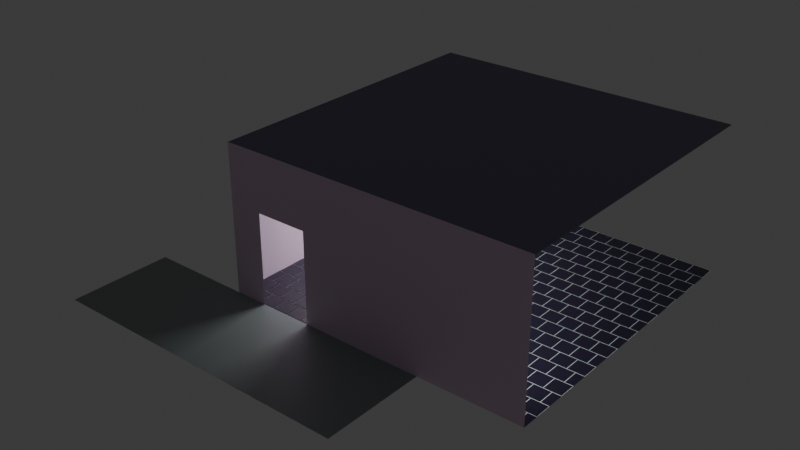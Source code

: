 # Source: cafe.blend  (saved by Blender 4.0.36; exported with 4.5.12 LTS)
import bpy
from mathutils import Matrix  # noqa: F401  (used for matrix-valued properties, if any)

bpy.ops.wm.read_factory_settings(use_empty=True)
scene = bpy.context.scene
scene.name = 'Scene'

# ---- collections
col_collection = bpy.data.collections.new('Collection'); scene.collection.children.link(col_collection)
col_walls = bpy.data.collections.new('walls'); scene.collection.children.link(col_walls)
col_floor = bpy.data.collections.new('floor'); scene.collection.children.link(col_floor)

# ---- materials (node trees are filled in below, after node groups)
mat_door = bpy.data.materials.new('door')
mat_ceiling = bpy.data.materials.new('ceiling')
mat_window = bpy.data.materials.new('window')
mat_wall = bpy.data.materials.new('wall')
mat_floor = bpy.data.materials.new('floor')
mat_outside = bpy.data.materials.new('outside')

# ---- material node trees
mat_door.use_nodes = True; mat_door.node_tree.nodes.clear()
_N = mat_door.node_tree.nodes; _L = mat_door.node_tree.links
n0 = _N.new('ShaderNodeBsdfPrincipled'); n0.name = 'Principled BSDF'; n0.location = (10, 300)
n0.inputs[0].default_value = (0.9119, 0.8285, 1.0, 1.0)
n0.inputs[3].default_value = 1.45
n1 = _N.new('ShaderNodeOutputMaterial'); n1.name = 'Material Output'; n1.location = (300, 300)
_L.new(n0.outputs[0], n1.inputs[0])
n1.is_active_output = True
mat_ceiling.use_nodes = True; mat_ceiling.node_tree.nodes.clear()
_N = mat_ceiling.node_tree.nodes; _L = mat_ceiling.node_tree.links
n0 = _N.new('ShaderNodeBsdfPrincipled'); n0.name = 'Principled BSDF'; n0.location = (10, 300)
n0.inputs[0].default_value = (0.1585, 0.1499, 0.2412, 1.0)
n0.inputs[3].default_value = 1.45
n1 = _N.new('ShaderNodeOutputMaterial'); n1.name = 'Material Output'; n1.location = (300, 300)
_L.new(n0.outputs[0], n1.inputs[0])
n1.is_active_output = True
mat_window.use_nodes = True; mat_window.node_tree.nodes.clear()
_N = mat_window.node_tree.nodes; _L = mat_window.node_tree.links
n0 = _N.new('ShaderNodeBsdfPrincipled'); n0.name = 'Principled BSDF'; n0.location = (10, 300)
n0.inputs[3].default_value = 1.45
n0.inputs[28].default_value = 9.8
n1 = _N.new('ShaderNodeOutputMaterial'); n1.name = 'Material Output'; n1.location = (300, 300)
_L.new(n0.outputs[0], n1.inputs[0])
n1.is_active_output = True
mat_wall.use_nodes = True; mat_wall.node_tree.nodes.clear()
_N = mat_wall.node_tree.nodes; _L = mat_wall.node_tree.links
n0 = _N.new('ShaderNodeBsdfPrincipled'); n0.name = 'Principled BSDF'; n0.location = (10, 300)
n0.inputs[0].default_value = (0.8008, 0.6101, 0.7774, 1.0)
n0.inputs[3].default_value = 1.45
n1 = _N.new('ShaderNodeOutputMaterial'); n1.name = 'Material Output'; n1.location = (300, 300)
_L.new(n0.outputs[0], n1.inputs[0])
n1.is_active_output = True
mat_floor.use_nodes = True; mat_floor.node_tree.nodes.clear()
_N = mat_floor.node_tree.nodes; _L = mat_floor.node_tree.links
n0 = _N.new('ShaderNodeOutputMaterial'); n0.name = 'Material Output'; n0.location = (920, 300)
n1 = _N.new('ShaderNodeRGB'); n1.name = 'RGB'; n1.location = (-959, 205)
n1.outputs[0].default_value = (0.01894, 0.01592, 0.0331, 1.0)
n2 = _N.new('ShaderNodeRGB'); n2.name = 'RGB.001'; n2.location = (-970, 5)
n2.outputs[0].default_value = (0.811, 0.9331, 0.9331, 1.0)
n3 = _N.new('ShaderNodeTexBrick'); n3.name = 'Brick Texture'; n3.location = (-746, 210)
n3.inputs[4].default_value = 6.0
n3.inputs[6].default_value = 0.2
n3.inputs[7].default_value = 0.1
n3.inputs[8].default_value = 1.0
n3.inputs[9].default_value = 1.0
n4 = _N.new('ShaderNodeTexNoise'); n4.name = 'Noise Texture'; n4.location = (-450, -233)
n4.inputs[2].default_value = 145.3
n4.inputs[3].default_value = 15.0
n4.inputs[4].default_value = 0.5917
n4.inputs[5].default_value = 1.4
n4.inputs[8].default_value = -0.6
n5 = _N.new('ShaderNodeValToRGB'); n5.name = 'Color Ramp.001'; n5.location = (-242, -230)
n5.color_ramp.interpolation = 'EASE'
while len(n5.color_ramp.elements) > 1: n5.color_ramp.elements.remove(n5.color_ramp.elements[-1])
n5.color_ramp.elements[0].position = 0.5636; n5.color_ramp.elements[0].color = (0.4306, 0.4306, 0.4306, 1.0)
_e = n5.color_ramp.elements.new(0.7136); _e.color = (1.0, 1.0, 1.0, 1.0)
n6 = _N.new('ShaderNodeMix'); n6.name = 'Mix'; n6.location = (90, -51)
n6.data_type = 'RGBA'
n6.blend_type = 'MULTIPLY'
n6.inputs[0].default_value = 1.0
n7 = _N.new('ShaderNodeValToRGB'); n7.name = 'Color Ramp'; n7.location = (-488, -11)
while len(n7.color_ramp.elements) > 1: n7.color_ramp.elements.remove(n7.color_ramp.elements[-1])
n7.color_ramp.elements[0].position = 0.3864; n7.color_ramp.elements[0].color = (0.0, 0.0, 0.0, 1.0)
_e = n7.color_ramp.elements.new(1.0); _e.color = (1.0, 1.0, 1.0, 1.0)
n8 = _N.new('ShaderNodeBump'); n8.name = 'Bump'; n8.location = (385, -93)
n8.invert = True
n8.inputs[1].default_value = 0.9
n8.inputs[2].default_value = 1.0
n9 = _N.new('ShaderNodeValToRGB'); n9.name = 'Color Ramp.002'; n9.location = (259, 150)
n9.color_ramp.interpolation = 'CONSTANT'
while len(n9.color_ramp.elements) > 1: n9.color_ramp.elements.remove(n9.color_ramp.elements[-1])
n9.color_ramp.elements[0].position = 0.0; n9.color_ramp.elements[0].color = (0.2299, 0.2299, 0.2299, 1.0)
_e = n9.color_ramp.elements.new(0.1182); _e.color = (0.5126, 0.5126, 0.5126, 1.0)
n10 = _N.new('ShaderNodeBsdfPrincipled'); n10.name = 'Principled BSDF'; n10.location = (630, 300)
n10.inputs[3].default_value = 1.45
_L.new(n3.outputs[0], n10.inputs[0])
_L.new(n1.outputs[0], n3.inputs[1])
_L.new(n1.outputs[0], n3.inputs[2])
_L.new(n2.outputs[0], n3.inputs[3])
_L.new(n3.outputs[0], n7.inputs[0])
_L.new(n8.outputs[0], n10.inputs[5])
_L.new(n6.outputs[2], n8.inputs[3])
_L.new(n7.outputs[0], n6.inputs[6])
_L.new(n5.outputs[0], n6.inputs[7])
_L.new(n4.outputs[0], n5.inputs[0])
_L.new(n9.outputs[0], n10.inputs[2])
_L.new(n6.outputs[2], n9.inputs[0])
_L.new(n10.outputs[0], n0.inputs[0])
n0.is_active_output = True
mat_outside.use_nodes = True; mat_outside.node_tree.nodes.clear()
_N = mat_outside.node_tree.nodes; _L = mat_outside.node_tree.links
n0 = _N.new('ShaderNodeBsdfPrincipled'); n0.name = 'Principled BSDF'; n0.location = (10, 300)
n0.inputs[0].default_value = (0.2818, 0.3212, 0.3136, 1.0)
n0.inputs[3].default_value = 1.45
n1 = _N.new('ShaderNodeOutputMaterial'); n1.name = 'Material Output'; n1.location = (300, 300)
_L.new(n0.outputs[0], n1.inputs[0])
n1.is_active_output = True

# ---- world
world_world = bpy.data.worlds.new('World'); scene.world = world_world
world_world.use_nodes = True; world_world.node_tree.nodes.clear()
_N = world_world.node_tree.nodes; _L = world_world.node_tree.links
n0 = _N.new('ShaderNodeOutputWorld'); n0.name = 'World Output'; n0.location = (300, 300)
n1 = _N.new('ShaderNodeBackground'); n1.name = 'Background'; n1.location = (10, 300)
n1.inputs[0].default_value = (0.05088, 0.05088, 0.05088, 1.0)
_L.new(n1.outputs[0], n0.inputs[0])
n0.is_active_output = True
world_world.color = (0.05088, 0.05088, 0.05088)
world_world.use_sun_shadow = False
world_world.sun_shadow_jitter_overblur = 0.0

# ---- lights
light_area = bpy.data.lights.new('Area', 'AREA')
light_area.transmission_factor = 0.0
light_area.energy = 129.5
light_area.shadow_maximum_resolution = 0.006
light_area.use_absolute_resolution = True
light_area.shape = 'RECTANGLE'
light_area.size = 1.66
light_area.size_y = 0.31

# ---- meshes
me_cube_001 = bpy.data.meshes.new('Cube.001')
me_cube_001.from_pydata([(-3.956, -0.3914, 0.0), (-3.956, -0.3914, 1.1), (-3.956, 0.3914, 0.0), (-3.956, 0.3914, 1.1), (3.956, -0.3914, 0.0), (3.956, -0.3914, 1.1), (3.956, 0.3914, 0.0), (3.956, 0.3914, 1.1), (-3.956, -0.3914, 1.166), (-3.956, 0.3914, 1.166), (3.956, -0.3914, 1.166), (3.956, 0.3914, 1.166), (3.956, -2.699, 1.1), (-3.956, -2.699, 1.1), (3.956, -2.699, 1.166), (-3.956, -2.699, 1.166), (-3.956, 1.153, 1.1), (3.956, 1.153, 1.1), (-3.956, 1.153, 1.166), (3.956, 1.153, 1.166), (4.178, 0.3914, 1.1), (4.178, -0.3914, 1.1), (4.178, 0.3914, 1.166), (4.178, -0.3914, 1.166), (4.178, -2.699, 1.1), (4.178, -2.699, 1.166), (4.178, 1.153, 1.166), (4.178, 1.153, 1.1), (-4.178, -0.3914, 1.1), (-4.178, 0.3914, 1.1), (-4.178, -0.3914, 1.166), (-4.178, 0.3914, 1.166), (-4.178, -2.699, 1.166), (-4.178, -2.699, 1.1), (-4.178, 1.153, 1.1), (-4.178, 1.153, 1.166)], [], [(0, 1, 3, 2), (2, 3, 7, 6), (6, 7, 5, 4), (4, 5, 1, 0), (2, 6, 4, 0), (10, 8, 15, 14), (11, 9, 8, 10), (9, 11, 19, 18), (7, 17, 27, 20), (15, 8, 30, 32), (13, 12, 14, 15), (1, 5, 12, 13), (12, 5, 21, 24), (3, 1, 28, 29), (17, 16, 18, 19), (18, 16, 34, 35), (7, 3, 16, 17), (5, 7, 20, 21), (21, 20, 22, 23), (21, 23, 25, 24), (22, 20, 27, 26), (14, 12, 24, 25), (17, 19, 26, 27), (11, 10, 23, 22), (10, 14, 25, 23), (19, 11, 22, 26), (29, 28, 30, 31), (30, 28, 33, 32), (29, 31, 35, 34), (9, 18, 35, 31), (1, 13, 33, 28), (16, 3, 29, 34), (8, 9, 31, 30), (13, 15, 32, 33)])
_uv = me_cube_001.uv_layers.new(name='UVMap')
_uv.uv.foreach_set('vector', [0.375, 0.0, 0.625, 0.0, 0.625, 0.25, 0.375, 0.25, 0.375, 0.25, 0.625, 0.25, 0.625, 0.5, 0.375, 0.5, 0.375, 0.5, 0.625, 0.5, 0.625, 0.75, 0.375, 0.75, 0.375, 0.75, 0.625, 0.75, 0.625, 1.0, 0.375, 1.0, 0.125, 0.5, 0.375, 0.5, 0.375, 0.75, 0.125, 0.75, 0.625, 0.75, 0.875, 0.75, 0.875, 0.75, 0.625, 0.75, 0.625, 0.5, 0.875, 0.5, 0.875, 0.75, 0.625, 0.75, 0.875, 0.5, 0.625, 0.5, 0.625, 0.5, 0.875, 0.5, 0.625, 0.5, 0.625, 0.5, 0.625, 0.5, 0.625, 0.5, 0.875, 0.75, 0.875, 0.75, 0.875, 0.75, 0.875, 0.75, 0.625, 1.0, 0.625, 0.75, 0.625, 0.75, 0.625, 1.0, 0.625, 1.0, 0.625, 0.75, 0.625, 0.75, 0.625, 1.0, 0.625, 0.75, 0.625, 0.75, 0.625, 0.75, 0.625, 0.75, 0.625, 0.25, 0.625, 0.0, 0.625, 0.0, 0.625, 0.25, 0.625, 0.5, 0.625, 0.25, 0.625, 0.25, 0.625, 0.5, 0.625, 0.25, 0.625, 0.25, 0.625, 0.25, 0.625, 0.25, 0.625, 0.5, 0.625, 0.25, 0.625, 0.25, 0.625, 0.5, 0.625, 0.75, 0.625, 0.5, 0.625, 0.5, 0.625, 0.75, 0.625, 0.75, 0.625, 0.5, 0.625, 0.5, 0.625, 0.75, 0.625, 0.75, 0.625, 0.75, 0.625, 0.75, 0.625, 0.75, 0.625, 0.5, 0.625, 0.5, 0.625, 0.5, 0.625, 0.5, 0.625, 0.75, 0.625, 0.75, 0.625, 0.75, 0.625, 0.75, 0.625, 0.5, 0.625, 0.5, 0.625, 0.5, 0.625, 0.5, 0.625, 0.5, 0.625, 0.75, 0.625, 0.75, 0.625, 0.5, 0.625, 0.75, 0.625, 0.75, 0.625, 0.75, 0.625, 0.75, 0.625, 0.5, 0.625, 0.5, 0.625, 0.5, 0.625, 0.5, 0.625, 0.25, 0.625, 0.0, 0.625, 0.0, 0.625, 0.25, 0.625, 0.0, 0.625, 0.0, 0.625, 0.0, 0.625, 0.0, 0.625, 0.25, 0.625, 0.25, 0.625, 0.25, 0.625, 0.25, 0.875, 0.5, 0.875, 0.5, 0.875, 0.5, 0.875, 0.5, 0.625, 1.0, 0.625, 1.0, 0.625, 1.0, 0.625, 1.0, 0.625, 0.25, 0.625, 0.25, 0.625, 0.25, 0.625, 0.25, 0.875, 0.75, 0.875, 0.5, 0.875, 0.5, 0.875, 0.75, 0.625, 1.0, 0.625, 1.0, 0.625, 1.0, 0.625, 1.0])
me_cube_001.update()
me_cube_002 = bpy.data.meshes.new('Cube.002')
me_cube_002.from_pydata([(-1.0, -0.05999, -2.98e-08), (-1.0, -0.05999, 1.75), (-1.0, 0.05999, -2.98e-08), (-1.0, 0.05999, 1.75), (0.0, -0.05999, -2.98e-08), (0.0, -0.05999, 1.75), (0.0, 0.05999, -2.98e-08), (0.0, 0.05999, 1.75)], [], [(0, 1, 3, 2), (2, 3, 7, 6), (6, 7, 5, 4), (4, 5, 1, 0), (2, 6, 4, 0), (7, 3, 1, 5)])
_uv = me_cube_002.uv_layers.new(name='UVMap')
_uv.uv.foreach_set('vector', [0.375, 0.0, 0.625, 0.0, 0.625, 0.25, 0.375, 0.25, 0.375, 0.25, 0.625, 0.25, 0.625, 0.5, 0.375, 0.5, 0.375, 0.5, 0.625, 0.5, 0.625, 0.75, 0.375, 0.75, 0.375, 0.75, 0.625, 0.75, 0.625, 1.0, 0.375, 1.0, 0.125, 0.5, 0.375, 0.5, 0.375, 0.75, 0.125, 0.75, 0.625, 0.5, 0.875, 0.5, 0.875, 0.75, 0.625, 0.75])
me_cube_002.materials.append(mat_door)
me_cube_002.update()
me_plane_007 = bpy.data.meshes.new('Plane.007')
me_plane_007.from_pydata([(-2.0, 0.0, -4.371e-08), (0.0, 0.0, -4.371e-08), (-2.0, 2.0, -4.371e-08), (0.0, 2.0, -4.371e-08)], [], [(0, 2, 3, 1)])
_uv = me_plane_007.uv_layers.new(name='UVMap')
_uv.uv.foreach_set('vector', [0.0, 0.0, 0.0, 1.0, 1.0, 1.0, 1.0, 0.0])
me_plane_007.materials.append(mat_ceiling)
me_plane_007.update()
me_plane_008 = bpy.data.meshes.new('Plane.008')
me_plane_008.from_pydata([(-1.0, -1.0, 0.0), (1.0, -1.0, 0.0), (-1.0, 1.0, 0.0), (1.0, 1.0, 0.0)], [], [(0, 2, 3, 1)])
_uv = me_plane_008.uv_layers.new(name='UVMap')
_uv.uv.foreach_set('vector', [0.0, 0.0, 0.0, 1.0, 1.0, 1.0, 1.0, 0.0])
me_plane_008.materials.append(mat_window)
me_plane_008.update()
me_plane = bpy.data.meshes.new('Plane')
me_plane.from_pydata([(-2.0, 4.371e-08, 1.911e-15), (0.0, 4.371e-08, 1.911e-15), (-2.0, -4.371e-08, 2.0), (0.0, -4.371e-08, 2.0)], [], [(0, 2, 3, 1)])
_uv = me_plane.uv_layers.new(name='UVMap')
_uv.uv.foreach_set('vector', [0.0, 0.0, 0.0, 1.0, 1.0, 1.0, 1.0, 0.0])
me_plane.materials.append(mat_wall)
me_plane.update()
me_plane_005 = bpy.data.meshes.new('Plane.005')
me_plane_005.from_pydata([(-2.0, 4.371e-08, 1.911e-15), (0.0, 4.371e-08, 1.911e-15), (-2.0, -4.371e-08, 2.0), (0.0, -4.371e-08, 2.0)], [], [(0, 2, 3, 1)])
_uv = me_plane_005.uv_layers.new(name='UVMap')
_uv.uv.foreach_set('vector', [0.0, 0.0, 0.0, 1.0, 1.0, 1.0, 1.0, 0.0])
me_plane_005.materials.append(mat_wall)
me_plane_005.update()
me_plane_006 = bpy.data.meshes.new('Plane.006')
me_plane_006.from_pydata([(-2.0, 4.371e-08, 1.911e-15), (0.0, 4.371e-08, 1.911e-15), (-2.0, -4.371e-08, 0.8512), (0.0, -4.371e-08, 0.8512)], [], [(0, 2, 3, 1)])
_uv = me_plane_006.uv_layers.new(name='UVMap')
_uv.uv.foreach_set('vector', [0.0, 0.0, 0.0, 1.0, 1.0, 1.0, 1.0, 0.0])
me_plane_006.materials.append(mat_wall)
me_plane_006.update()
me_plane_001 = bpy.data.meshes.new('Plane.001')
me_plane_001.from_pydata([(-2.0, 0.0, -4.371e-08), (0.0, 0.0, -4.371e-08), (-2.0, 2.0, -4.371e-08), (0.0, 2.0, -4.371e-08)], [], [(0, 1, 3, 2)])
_uv = me_plane_001.uv_layers.new(name='UVMap')
_uv.uv.foreach_set('vector', [0.0, 0.0, 1.0, 0.0, 1.0, 1.0, 0.0, 1.0])
me_plane_001.materials.append(mat_floor)
me_plane_001.update()
me_plane_002 = bpy.data.meshes.new('Plane.002')
me_plane_002.from_pydata([(-2.0, 0.0, -4.371e-08), (0.0, 0.0, -4.371e-08), (-2.0, 2.0, -4.371e-08), (0.0, 2.0, -4.371e-08)], [], [(0, 1, 3, 2)])
_uv = me_plane_002.uv_layers.new(name='UVMap')
_uv.uv.foreach_set('vector', [0.0, 0.0, 1.0, 0.0, 1.0, 1.0, 0.0, 1.0])
me_plane_002.materials.append(mat_floor)
me_plane_002.update()
me_plane_003 = bpy.data.meshes.new('Plane.003')
me_plane_003.from_pydata([(-2.0, 0.0, -4.371e-08), (0.0, 0.0, -4.371e-08), (-2.0, 2.0, -4.371e-08), (0.0, 2.0, -4.371e-08)], [], [(0, 1, 3, 2)])
_uv = me_plane_003.uv_layers.new(name='UVMap')
_uv.uv.foreach_set('vector', [0.0, 0.0, 1.0, 0.0, 1.0, 1.0, 0.0, 1.0])
me_plane_003.materials.append(mat_floor)
me_plane_003.update()
me_plane_004 = bpy.data.meshes.new('Plane.004')
me_plane_004.from_pydata([(-2.0, 0.0, -4.371e-08), (0.0, 0.0, -4.371e-08), (-2.0, 2.0, -4.371e-08), (0.0, 2.0, -4.371e-08)], [], [(0, 1, 3, 2)])
_uv = me_plane_004.uv_layers.new(name='UVMap')
_uv.uv.foreach_set('vector', [0.0, 0.0, 1.0, 0.0, 1.0, 1.0, 0.0, 1.0])
me_plane_004.materials.append(mat_floor)
me_plane_004.update()
me_plane_009 = bpy.data.meshes.new('Plane.009')
me_plane_009.from_pydata([(-2.0, 0.0, -4.371e-08), (0.0, 0.0, -4.371e-08), (-2.0, 2.0, -4.371e-08), (0.0, 2.0, -4.371e-08)], [], [(0, 1, 3, 2)])
_uv = me_plane_009.uv_layers.new(name='UVMap')
_uv.uv.foreach_set('vector', [0.0, 0.0, 1.0, 0.0, 1.0, 1.0, 0.0, 1.0])
me_plane_009.materials.append(mat_outside)
me_plane_009.update()

# ---- objects
ob_bar = bpy.data.objects.new('bar', me_cube_001)
ob_door = bpy.data.objects.new('door', me_cube_002)
ob_cieling = bpy.data.objects.new('cieling', me_plane_007)
ob_cieling_001 = bpy.data.objects.new('cieling.001', me_plane_007)
ob_cieling_002 = bpy.data.objects.new('cieling.002', me_plane_007)
ob_cieling_003 = bpy.data.objects.new('cieling.003', me_plane_007)
ob_cieling_004 = bpy.data.objects.new('cieling.004', me_plane_007)
ob_cieling_005 = bpy.data.objects.new('cieling.005', me_plane_007)
ob_cieling_006 = bpy.data.objects.new('cieling.006', me_plane_007)
ob_cieling_007 = bpy.data.objects.new('cieling.007', me_plane_007)
ob_cieling_008 = bpy.data.objects.new('cieling.008', me_plane_007)
ob_area = bpy.data.objects.new('Area', light_area)
ob_plane_012 = bpy.data.objects.new('Plane.012', me_plane_008)
ob_plane = bpy.data.objects.new('Plane', me_plane)
ob_plane_001 = bpy.data.objects.new('Plane.001', me_plane_005)
ob_plane_002 = bpy.data.objects.new('Plane.002', me_plane)
ob_plane_003 = bpy.data.objects.new('Plane.003', me_plane)
ob_plane_004 = bpy.data.objects.new('Plane.004', me_plane_006)
ob_plane_005 = bpy.data.objects.new('Plane.005', me_plane_006)
ob_plane_006 = bpy.data.objects.new('Plane.006', me_plane_006)
ob_plane_007 = bpy.data.objects.new('Plane.007', me_plane_006)
ob_plane_008 = bpy.data.objects.new('Plane.008', me_plane)
ob_plane_009 = bpy.data.objects.new('Plane.009', me_plane_006)
ob_plane_010 = bpy.data.objects.new('Plane.010', me_plane_005)
ob_plane_011 = bpy.data.objects.new('Plane.011', me_plane_006)
ob_flor = bpy.data.objects.new('flor', me_plane_001)
ob_flor_001 = bpy.data.objects.new('flor.001', me_plane_002)
ob_flor_002 = bpy.data.objects.new('flor.002', me_plane_003)
ob_flor_003 = bpy.data.objects.new('flor.003', me_plane_004)
ob_flor_004 = bpy.data.objects.new('flor.004', me_plane_002)
ob_flor_005 = bpy.data.objects.new('flor.005', me_plane_002)
ob_flor_006 = bpy.data.objects.new('flor.006', me_plane_003)
ob_flor_007 = bpy.data.objects.new('flor.007', me_plane_003)
ob_flor_008 = bpy.data.objects.new('flor.008', me_plane_003)
ob_flor_009 = bpy.data.objects.new('flor.009', me_plane_009)
ob_flor_010 = bpy.data.objects.new('flor.010', me_plane_009)
ob_flor_011 = bpy.data.objects.new('flor.011', me_plane_009)

# ---- transforms, parenting, visibility, modifiers, constraints
ob_bar.location = (-1.076, 3.182, -0.4695)
ob_bar.scale = (0.225, 0.1789, 0.9545)
ob_door.location = (-0.3511, 0.0, 0.0)
ob_door.hide_render = True
ob_cieling.location = (0.0, 0.0, 2.841)
ob_cieling_001.location = (0.0, 2.0, 2.841)
ob_cieling_002.location = (0.0, 4.0, 2.841)
ob_cieling_003.location = (2.0, 0.0, 2.841)
ob_cieling_004.location = (2.0, 2.0, 2.841)
ob_cieling_005.location = (2.0, 4.0, 2.841)
ob_cieling_006.location = (4.0, 0.0, 2.841)
ob_cieling_007.location = (4.0, 2.0, 2.841)
ob_cieling_008.location = (4.0, 4.0, 2.841)
ob_area.location = (-0.8293, 3.208, 2.715)
ob_plane_012.location = (1.945, 0.04666, 1.377)
ob_plane_012.rotation_euler = (1.571, -0.0, 0.0)
ob_plane.location = (0.0, 0.0, 0.0)
_m = ob_plane.modifiers.new('Boolean', 'BOOLEAN')
_m.object = ob_door
ob_plane_001.location = (2.0, 0.0, 0.0)
ob_plane_002.location = (-2.0, 0.0, 0.0)
ob_plane_002.rotation_euler = (0.0, -0.0, -1.571)
ob_plane_003.location = (-2.0, 2.0, 0.0)
ob_plane_003.rotation_euler = (0.0, -0.0, -1.571)
ob_plane_004.location = (0.0, 0.0, 2.0)
ob_plane_005.location = (2.0, 0.0, 2.0)
ob_plane_006.location = (-2.0, 0.0, 2.0)
ob_plane_006.rotation_euler = (0.0, -0.0, -1.571)
ob_plane_007.location = (-2.0, 2.0, 2.0)
ob_plane_007.rotation_euler = (0.0, -0.0, -1.571)
ob_plane_008.location = (-2.0, 4.0, 0.0)
ob_plane_008.rotation_euler = (0.0, -0.0, -1.571)
ob_plane_009.location = (-2.0, 4.0, 2.0)
ob_plane_009.rotation_euler = (0.0, -0.0, -1.571)
ob_plane_010.location = (4.0, 0.0, 0.0)
ob_plane_011.location = (4.0, 0.0, 2.0)
ob_flor.location = (0.0, 0.0, 0.0)
ob_flor_001.location = (0.0, 2.0, 0.0)
ob_flor_002.location = (2.0, 0.0, 0.0)
ob_flor_003.location = (2.0, 2.0, 0.0)
ob_flor_004.location = (0.0, 4.0, 0.0)
ob_flor_005.location = (2.0, 4.0, 0.0)
ob_flor_006.location = (4.0, 0.0, 0.0)
ob_flor_007.location = (4.0, 2.0, 0.0)
ob_flor_008.location = (4.0, 4.0, 0.0)
ob_flor_009.location = (0.0, -2.0, 0.0)
ob_flor_010.location = (-2.0, -2.0, 0.0)
ob_flor_011.location = (2.0, -2.0, 0.0)

# ---- collection membership
col_collection.objects.link(ob_bar)
col_collection.objects.link(ob_door)
col_collection.objects.link(ob_cieling)
col_collection.objects.link(ob_cieling_001)
col_collection.objects.link(ob_cieling_002)
col_collection.objects.link(ob_cieling_003)
col_collection.objects.link(ob_cieling_004)
col_collection.objects.link(ob_cieling_005)
col_collection.objects.link(ob_cieling_006)
col_collection.objects.link(ob_cieling_007)
col_collection.objects.link(ob_cieling_008)
col_collection.objects.link(ob_area)
col_collection.objects.link(ob_plane_012)
col_walls.objects.link(ob_plane)
col_walls.objects.link(ob_plane_001)
col_walls.objects.link(ob_plane_002)
col_walls.objects.link(ob_plane_003)
col_walls.objects.link(ob_plane_004)
col_walls.objects.link(ob_plane_005)
col_walls.objects.link(ob_plane_006)
col_walls.objects.link(ob_plane_007)
col_walls.objects.link(ob_plane_008)
col_walls.objects.link(ob_plane_009)
col_walls.objects.link(ob_plane_010)
col_walls.objects.link(ob_plane_011)
col_floor.objects.link(ob_flor)
col_floor.objects.link(ob_flor_001)
col_floor.objects.link(ob_flor_002)
col_floor.objects.link(ob_flor_003)
col_floor.objects.link(ob_flor_004)
col_floor.objects.link(ob_flor_005)
col_floor.objects.link(ob_flor_006)
col_floor.objects.link(ob_flor_007)
col_floor.objects.link(ob_flor_008)
col_floor.objects.link(ob_flor_009)
col_floor.objects.link(ob_flor_010)
col_floor.objects.link(ob_flor_011)

# ---- scene / render settings (as saved in the file)
scene.frame_start = 1; scene.frame_end = 250; scene.frame_set(1)
scene.render.engine = 'CYCLES'
scene.cycles.sampling_pattern = 'TABULATED_SOBOL'
bpy.context.view_layer.update()

# ---- added for rendering (the .blend has no active camera): camera
cam_auto = bpy.data.cameras.new('AutoCamera')
cam_auto.lens = 50.0
cam_auto.sensor_width = 36.0
cam_auto.clip_end = 1000.0
ob_auto_camera = bpy.data.objects.new('AutoCamera', cam_auto)
scene.collection.objects.link(ob_auto_camera)
ob_auto_camera.location = (10.9093, -11.0912, 9.91831)
ob_auto_camera.rotation_euler = (1.09748, -7.21219e-08, 0.694738)
scene.camera = ob_auto_camera
bpy.context.view_layer.update()
